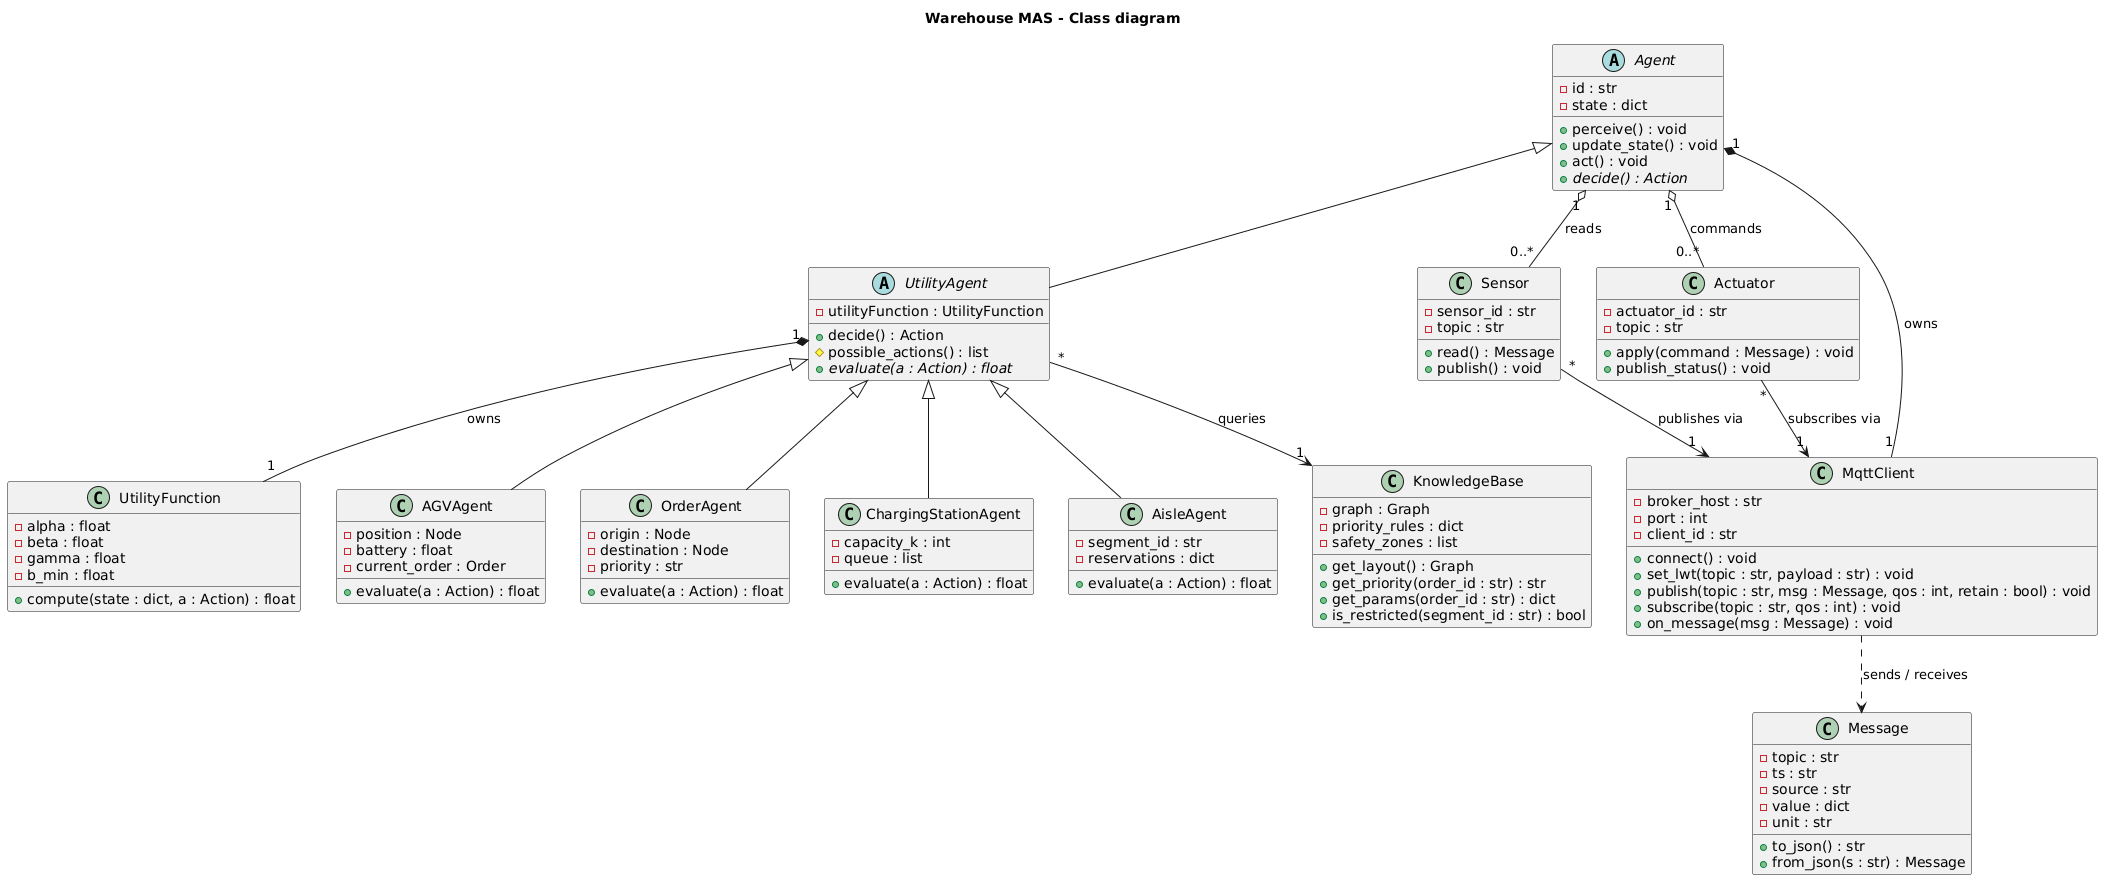

The diagram above was rendered by PlantUML. Its source (embedded in the PNG):
@startuml
title Warehouse MAS - Class diagram

abstract class Agent {
  - id : str
  - state : dict
  + perceive() : void
  + update_state() : void
  + act() : void
  + {abstract} decide() : Action
}

abstract class UtilityAgent {
  - utilityFunction : UtilityFunction
  + decide() : Action
  # possible_actions() : list
  + {abstract} evaluate(a : Action) : float
}

class UtilityFunction {
  - alpha : float
  - beta : float
  - gamma : float
  - b_min : float
  + compute(state : dict, a : Action) : float
}

class AGVAgent {
  - position : Node
  - battery : float
  - current_order : Order
  + evaluate(a : Action) : float
}

class OrderAgent {
  - origin : Node
  - destination : Node
  - priority : str
  + evaluate(a : Action) : float
}

class ChargingStationAgent {
  - capacity_k : int
  - queue : list
  + evaluate(a : Action) : float
}

class AisleAgent {
  - segment_id : str
  - reservations : dict
  + evaluate(a : Action) : float
}

class KnowledgeBase {
  - graph : Graph
  - priority_rules : dict
  - safety_zones : list
  + get_layout() : Graph
  + get_priority(order_id : str) : str
  + get_params(order_id : str) : dict
  + is_restricted(segment_id : str) : bool
}

class Sensor {
  - sensor_id : str
  - topic : str
  + read() : Message
  + publish() : void
}

class Actuator {
  - actuator_id : str
  - topic : str
  + apply(command : Message) : void
  + publish_status() : void
}

class MqttClient {
  - broker_host : str
  - port : int
  - client_id : str
  + connect() : void
  + set_lwt(topic : str, payload : str) : void
  + publish(topic : str, msg : Message, qos : int, retain : bool) : void
  + subscribe(topic : str, qos : int) : void
  + on_message(msg : Message) : void
}

class Message {
  - topic : str
  - ts : str
  - source : str
  - value : dict
  - unit : str
  + to_json() : str
  + from_json(s : str) : Message
}

Agent <|-- UtilityAgent
UtilityAgent <|-- AGVAgent
UtilityAgent <|-- OrderAgent
UtilityAgent <|-- ChargingStationAgent
UtilityAgent <|-- AisleAgent

UtilityAgent "1" *-- "1" UtilityFunction : owns
Agent "1" *-- "1" MqttClient : owns
Agent "1" o-- "0..*" Sensor : reads
Agent "1" o-- "0..*" Actuator : commands
UtilityAgent "*" --> "1" KnowledgeBase : queries
Sensor "*" --> "1" MqttClient : publishes via
Actuator "*" --> "1" MqttClient : subscribes via
MqttClient ..> Message : sends / receives
@enduml